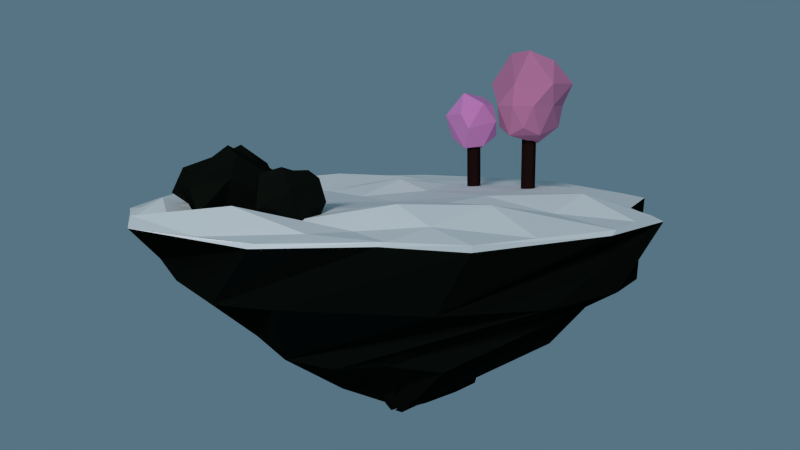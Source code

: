 # Source: simpleFloatingIsland.blend  (saved by Blender 2.72.0; exported with 4.5.12 LTS)
import bpy
from mathutils import Matrix  # noqa: F401  (used for matrix-valued properties, if any)

bpy.ops.wm.read_factory_settings(use_empty=True)
scene = bpy.context.scene
scene.name = 'Scene'

# ---- collections
col_collection_1 = bpy.data.collections.new('Collection 1'); scene.collection.children.link(col_collection_1)

# ---- materials (node trees are filled in below, after node groups)
mat_rock_001 = bpy.data.materials.new('ROCK.001')
mat_rock_001.alpha_threshold = 0.0
mat_rock_001.use_transparent_shadow = False
mat_rock_001.diffuse_color = (0.006034, 0.008076, 0.006034, 1.0)
mat_rock_001.roughness = 0.5
mat_rock_001.specular_intensity = 0.0
mat_terra = bpy.data.materials.new('TERRA')
mat_terra.alpha_threshold = 0.0
mat_terra.use_transparent_shadow = False
mat_terra.diffuse_color = (0.003679, 0.005605, 0.004285, 1.0)
mat_terra.roughness = 0.5
mat_terra.specular_intensity = 0.0
mat_neve = bpy.data.materials.new('neve')
mat_neve.alpha_threshold = 0.0
mat_neve.use_transparent_shadow = False
mat_neve.diffuse_color = (0.8971, 0.8971, 0.8971, 1.0)
mat_neve.roughness = 0.5
mat_neve.specular_intensity = 0.0
mat_material_001 = bpy.data.materials.new('Material.001')
mat_material_001.alpha_threshold = 0.0
mat_material_001.use_transparent_shadow = False
mat_material_001.diffuse_color = (0.01599, 0.006628, 0.005637, 1.0)
mat_material_001.roughness = 0.5
mat_material_001.specular_intensity = 0.0
mat_material_003 = bpy.data.materials.new('Material.003')
mat_material_003.alpha_threshold = 0.0
mat_material_003.use_transparent_shadow = False
mat_material_003.diffuse_color = (0.65, 0.2279, 0.4216, 1.0)
mat_material_003.roughness = 0.5
mat_material_003.specular_intensity = 0.0
mat_rosa = bpy.data.materials.new('rosa')
mat_rosa.alpha_threshold = 0.0
mat_rosa.use_transparent_shadow = False
mat_rosa.diffuse_color = (0.7743, 0.2878, 0.6547, 1.0)
mat_rosa.roughness = 0.5
mat_rosa.specular_intensity = 0.0

# ---- material node trees

# ---- world
world_world = bpy.data.worlds.new('World'); scene.world = world_world
world_world.color = (0.09342, 0.1733, 0.2266)
world_world.use_sun_shadow = False
world_world.sun_shadow_jitter_overblur = 0.0
world_world.cycles.sampling_method = 'MANUAL'
world_world.cycles.sample_map_resolution = 256
world_world.light_settings.ao_factor = 0.02062

# ---- cameras
cam_camera_001 = bpy.data.cameras.new('Camera.001')
cam_camera_001.clip_end = 100.0
cam_camera_001.lens = 35.0
cam_camera_001.sensor_width = 32.0
cam_camera_001.sensor_height = 18.0
cam_camera_001.display_size = 2.0
cam_camera_001.dof.focus_distance = 0.0
cam_camera_001.dof.aperture_fstop = 128.0

# ---- lights
light_sun_001 = bpy.data.lights.new('Sun.001', 'SUN')
light_sun_001.transmission_factor = 0.0
light_sun_001.angle = 0.1993
light_sun_001.energy = 1.4
light_sun_001.shadow_buffer_clip_start = 0.5
light_sun_001.shadow_soft_size = 0.1
light_sun_001.shadow_cascade_max_distance = 1000.0
light_sun_001.cycles.use_multiple_importance_sampling = False

# ---- meshes
me_icosphere_008 = bpy.data.meshes.new('Icosphere.008')
me_icosphere_008.from_pydata([(0.09666, 1.614, -0.6443), (0.9042, -0.05556, -0.6655), (-0.2006, -1.083, 0.4511), (-1.424, 0.8386, 0.3023), (-0.4241, 0.04715, 1.006), (0.3942, -0.5581, -0.4411), (-0.2233, -0.8133, -0.6691), (-1.091, 0.02779, -0.6674), (0.157, 0.2836, -0.4729), (1.036, 0.05867, 0.004165), (-0.4646, -1.348, 0.00671), (-1.534, -0.5311, 0.6594), (-1.888, -0.03809, -0.06655), (-0.5409, 1.573, 0.3479), (0.724, 0.5795, 0.6425), (0.7298, -0.4351, 0.491), (0.004414, 0.6152, 1.173)], [], [(8, 5, 6), (8, 6, 7), (5, 1, 9), (0, 7, 3), (1, 0, 13), (5, 9, 10), (6, 10, 11), (0, 3, 13), (1, 13, 9), (2, 15, 4), (11, 2, 4), (3, 11, 4), (1, 5, 8), (8, 7, 0), (8, 0, 1), (6, 5, 10), (12, 7, 11), (7, 6, 11), (3, 7, 12), (10, 15, 2), (10, 9, 15), (9, 14, 15), (11, 10, 2), (12, 11, 3), (13, 3, 16), (9, 13, 14), (13, 16, 14), (16, 3, 4), (15, 16, 4), (15, 14, 16)])
me_icosphere_008.materials.append(mat_rock_001)
me_icosphere_008.use_remesh_preserve_volume = False
me_icosphere_008.use_remesh_preserve_attributes = False
me_icosphere_008.use_mirror_vertex_groups = False
me_icosphere_008.update()
me_icosphere_007 = bpy.data.meshes.new('Icosphere.007')
me_icosphere_007.from_pydata([(0.03634, 1.298, -0.5134), (0.9042, -0.05556, -0.6655), (-0.2006, -1.083, 0.4511), (-1.641, 1.033, 0.3288), (-0.405, 0.04969, 1.042), (0.3942, -0.5581, -0.4411), (-0.2233, -0.8133, -0.6691), (-1.091, 0.02779, -0.6674), (0.2425, 0.5417, -1.03), (1.036, 0.05867, 0.004165), (-0.4646, -1.348, 0.00671), (-1.534, -0.5311, 0.6594), (-1.937, 0.004984, -0.06066), (-0.5505, 1.582, 0.349), (0.7452, 0.5823, 0.6829), (0.7298, -0.4351, 0.491), (0.09243, 0.627, 1.34)], [], [(8, 5, 6), (8, 6, 7), (5, 1, 9), (0, 7, 3), (1, 0, 13), (5, 9, 10), (6, 10, 11), (0, 3, 13), (1, 13, 9), (2, 15, 4), (11, 2, 4), (3, 11, 4), (1, 5, 8), (8, 7, 0), (8, 0, 1), (6, 5, 10), (12, 7, 11), (7, 6, 11), (3, 7, 12), (10, 15, 2), (10, 9, 15), (9, 14, 15), (11, 10, 2), (12, 11, 3), (13, 3, 16), (9, 13, 14), (13, 16, 14), (16, 3, 4), (15, 16, 4), (15, 14, 16)])
me_icosphere_007.materials.append(mat_rock_001)
me_icosphere_007.use_remesh_preserve_volume = False
me_icosphere_007.use_remesh_preserve_attributes = False
me_icosphere_007.use_mirror_vertex_groups = False
me_icosphere_007.update()
me_icosphere_006 = bpy.data.meshes.new('Icosphere.006')
me_icosphere_006.from_pydata([(0.148, 1.532, -0.6443), (0.9042, -0.05556, -0.6655), (-0.2006, -1.083, 0.4511), (-1.435, 0.5747, 0.3762), (-0.405, 0.04969, 1.017), (0.3942, -0.5581, -0.4411), (-0.2233, -0.8133, -0.6691), (-1.091, 0.02779, -0.6674), (0.157, 0.2836, -0.4729), (1.036, 0.05867, 0.004165), (-0.4646, -1.348, 0.00671), (-1.534, -0.5311, 0.6594), (-1.937, 0.004984, -0.06066), (-0.5505, 1.582, 0.349), (0.7452, 0.5823, 0.6573), (0.7298, -0.4351, 0.491), (0.09243, 0.627, 1.201)], [], [(8, 5, 6), (8, 6, 7), (5, 1, 9), (0, 7, 3), (1, 0, 13), (5, 9, 10), (6, 10, 11), (0, 3, 13), (1, 13, 9), (2, 15, 4), (11, 2, 4), (3, 11, 4), (1, 5, 8), (8, 7, 0), (8, 0, 1), (6, 5, 10), (12, 7, 11), (7, 6, 11), (3, 7, 12), (10, 15, 2), (10, 9, 15), (9, 14, 15), (11, 10, 2), (12, 11, 3), (13, 3, 16), (9, 13, 14), (13, 16, 14), (16, 3, 4), (15, 16, 4), (15, 14, 16)])
me_icosphere_006.materials.append(mat_rock_001)
me_icosphere_006.use_remesh_preserve_volume = False
me_icosphere_006.use_remesh_preserve_attributes = False
me_icosphere_006.use_mirror_vertex_groups = False
me_icosphere_006.update()
me_cube = bpy.data.meshes.new('Cube')
me_cube.from_pydata([(0.01045, 0.05336, -1.0), (0.01191, 0.0634, -1.0), (0.04495, 0.06101, -1.0), (0.02532, 0.03923, -1.0), (0.7614, -1.307, 1.001), (-1.051, -0.6775, 1.0), (-0.7308, 1.099, 1.017), (1.297, 0.7222, 1.001), (-0.7546, -0.3927, -0.1759), (-0.2737, -1.29, 1.001), (-0.3882, 0.6506, -0.1759), (0.02451, -0.01248, -1.0), (-1.351, 0.3165, 1.0), (0.5911, 0.4464, -0.1759), (0.04604, 0.01305, -1.0), (0.4334, 1.431, 1.029), (0.3782, -0.6924, -0.1759), (0.04215, 0.0586, -1.0), (1.47, -0.1629, 1.001), (0.04277, 0.03262, -1.0), (-0.7446, 0.1467, -0.121), (0.1706, 0.7833, -0.1759), (0.7581, -0.1813, -0.1768), (-0.1617, -0.7713, -0.1759), (-0.002955, 0.004937, -1.0), (0.03491, 0.02078, 1.001), (0.009258, 0.05531, -1.0), (0.01901, 0.04543, -1.0), (0.04189, 0.07129, -1.0), (0.02564, 0.05058, -1.0), (0.7554, -1.334, 1.001), (-1.075, -0.6691, 1.001), (-0.7232, 1.117, 1.007), (1.293, 0.7228, 1.002), (-0.7546, -0.3927, -0.1759), (-0.238, -1.435, 1.002), (-0.3882, 0.6506, -0.1759), (0.0319, -0.002924, -1.0), (-1.392, 0.2405, 1.002), (0.5911, 0.4464, -0.1759), (0.04169, 0.02208, -1.0), (0.4097, 1.57, 1.05), (0.3782, -0.6924, -0.1759), (0.0358, 0.05689, -1.0), (1.546, -0.08266, 1.002), (0.04115, 0.03562, -1.0), (-0.8159, 0.1068, -0.07542), (0.1082, 0.8849, -0.1759), (0.9477, -0.2127, -0.1768), (-0.04203, -0.9154, -0.1759), (0.003739, -0.01076, -1.0), (-0.2387, -1.346, 0.5001), (-0.9547, -1.141, 1.0), (0.05988, 0.18, -0.7934), (0.03125, 0.08243, -1.0), (-1.113, 0.9776, 1.004), (0.1767, 0.0194, -0.7939), (0.04329, 0.01128, -1.0), (0.9862, 1.163, 1.001), (-0.06632, -0.2336, -0.7939), (0.03947, 0.007415, -1.0), (1.167, -0.9269, 1.001), (0.04541, 0.04563, -1.0), (-0.246, 0.1394, -0.7934), (0.3694, -1.413, 1.001), (-1.35, 0.06098, 0.5001), (0.03803, 0.05235, -1.0), (-1.415, -0.314, 1.001), (0.02713, 1.407, 0.5), (0.04978, 0.09612, -1.0), (-0.3027, 1.473, 1.001), (1.273, -0.2043, 0.5001), (0.03733, 0.01492, -1.0), (1.481, 0.3555, 1.001), (-0.004567, -0.03418, -1.0), (-0.2267, 0.3347, -0.7934), (-1.037, -0.8838, 0.5001), (-0.8422, -0.1963, -0.1759), (-0.6675, 0.5539, -0.1759), (0.2944, 0.2538, -0.7934), (-0.918, 0.9645, 0.5011), (-0.2031, 0.8487, -0.1759), (0.5462, 0.6821, -0.1759), (0.2285, -0.3834, -0.7943), (1.118, 0.8982, 0.4991), (0.843, 0.1952, -0.1763), (0.6854, -0.5586, -0.1763), (-0.2771, -0.3065, -0.7934), (1.0, -0.923, 0.5001), (0.1998, -0.8443, -0.1759), (-0.5485, -0.6678, -0.1759), (0.03086, 0.002348, -1.0), (0.04525, 0.03094, -1.0), (0.04668, 0.04082, -1.0), (0.02605, -0.02356, -1.0), (-0.03693, 0.2426, -0.7934), (0.2495, 0.06788, -0.7936), (0.02959, -0.2737, -0.7942), (-0.2764, -0.1064, -0.7934), (0.05148, 0.04601, -1.0), (-0.2051, 0.1707, -0.7934), (-0.5653, -1.196, 0.5001), (-1.304, -0.2673, 0.5), (0.1688, 0.2537, -0.7934), (-1.247, 0.5623, 0.5), (-0.2689, 1.308, 0.5001), (0.2022, -0.1565, -0.7941), (0.568, 1.197, 0.4999), (1.295, 0.2656, 0.4999), (-0.1769, -0.2459, -0.7937), (1.196, -0.5642, 0.5001), (0.2701, -1.294, 0.5001), (0.007162, 0.06933, -1.0), (0.04394, 0.006859, -1.0), (0.007243, 0.06831, -1.0), (1.269, 0.7864, 1.035), (0.5218, 1.353, 1.035), (1.48, -0.07619, 1.035), (0.06527, 0.043, 1.035), (0.8324, -1.246, 1.035), (-0.9399, -0.6722, 1.035), (-0.7345, 1.079, 1.035), (1.269, 0.7864, 1.035), (-0.1622, -1.435, 1.035), (-1.389, 0.1852, 1.035), (0.3547, 1.586, 1.16), (1.558, -0.005901, 1.035), (0.06527, 0.043, 1.035), (-0.8185, -1.109, 1.035), (-1.083, 0.9271, 1.038), (0.9498, 1.193, 1.06), (1.216, -0.8386, 1.035), (0.4537, -1.355, 1.035), (-1.333, -0.3466, 1.035), (-0.3218, 1.446, 1.035), (1.466, 0.4355, 1.035), (0.1958, -0.6516, 1.082), (0.4949, 0.7138, 1.072), (0.7021, -0.08033, 1.035), (-0.6, 0.1057, 1.182), (-0.6261, -0.5992, 1.163), (0.6119, -0.694, 1.119), (0.5626, 0.6329, 1.09), (-0.5435, 0.7658, 1.222), (-0.3959, 1.219, 1.066), (0.3918, 1.356, 1.058), (0.002859, 1.294, 1.229), (-0.242, 0.7507, 1.144), (-0.4706, 0.9897, 1.047), (-0.1214, 1.043, 1.084), (0.4285, 1.127, 1.056), (-0.002996, 1.512, 1.046), (0.892, 1.231, 1.041), (0.6726, 1.182, 1.187), (0.6347, 1.401, 1.055), (-1.029, 0.149, 1.102), (-0.7955, 0.8411, 1.102), (-0.9062, 0.5133, 1.217), (-1.213, 0.6134, 1.038), (-0.5744, 0.4048, 1.174), (0.951, -0.4473, 1.145), (-1.053, -0.4467, 1.086), (-1.359, -0.0986, 1.035), (-0.6116, -0.2087, 1.173), (-1.041, -0.1455, 1.214), (0.6549, -0.4016, 1.079), (0.142, -0.3653, 1.063), (0.3695, -0.01591, 1.035), (0.3663, -0.669, 1.097), (0.3677, -0.3813, 1.155)], [], [(20, 11, 1, 10), (21, 14, 2, 13), (22, 17, 3, 16), (23, 19, 0, 8), (24, 17, 2, 14), (25, 9, 5, 12), (8, 0, 11, 20), (4, 8, 20, 9), (9, 20, 10, 5), (10, 1, 14, 21), (5, 10, 21, 12), (12, 21, 13, 6), (13, 2, 17, 22), (6, 13, 22, 15), (15, 22, 16, 7), (16, 3, 19, 23), (7, 16, 23, 18), (18, 23, 8, 4), (19, 3, 17, 24), (0, 19, 24, 11), (11, 24, 14, 1), (18, 4, 9, 25), (64, 30, 119, 132), (15, 25, 12, 6), (95, 53, 27, 66), (96, 56, 28, 69), (97, 59, 29, 72), (98, 63, 26, 74), (99, 69, 28, 60), (55, 38, 124, 158, 129), (100, 75, 37, 54), (101, 76, 46, 77), (102, 65, 36, 78), (103, 79, 40, 57), (104, 80, 47, 81), (105, 68, 39, 82), (106, 83, 43, 60), (107, 84, 48, 85), (108, 71, 42, 86), (109, 87, 45, 62), (110, 88, 49, 89), (111, 51, 34, 90), (112, 91, 43, 72), (113, 92, 50, 93), (114, 57, 40, 94), (41, 70, 134, 151, 125), (25, 15, 116, 118), (30, 61, 131, 119), (75, 95, 66, 37), (46, 78, 95, 75), (78, 36, 53, 95), (79, 96, 69, 40), (47, 82, 96, 79), (82, 39, 56, 96), (83, 97, 72, 43), (48, 86, 97, 83), (86, 42, 59, 97), (87, 98, 74, 45), (49, 90, 98, 87), (90, 34, 63, 98), (91, 99, 60, 43), (50, 94, 99, 91), (94, 40, 69, 99), (31, 52, 128, 120), (70, 32, 121, 134), (61, 44, 126, 131), (63, 100, 54, 26), (34, 77, 100, 63), (77, 46, 75, 100), (51, 101, 77, 34), (30, 64, 101, 51), (64, 35, 76, 101), (76, 102, 78, 46), (35, 52, 102, 76), (52, 31, 65, 102), (53, 103, 57, 27), (36, 81, 103, 53), (81, 47, 79, 103), (65, 104, 81, 36), (31, 67, 104, 65), (67, 38, 80, 104), (80, 105, 82, 47), (38, 55, 105, 80), (55, 32, 68, 105), (56, 106, 60, 28), (39, 85, 106, 56), (85, 48, 83, 106), (68, 107, 85, 39), (32, 70, 107, 68), (70, 41, 84, 107), (84, 108, 86, 48), (41, 58, 108, 84), (58, 33, 71, 108), (59, 109, 62, 29), (42, 89, 109, 59), (89, 49, 87, 109), (71, 110, 89, 42), (33, 73, 110, 71), (73, 44, 88, 110), (88, 111, 90, 49), (44, 61, 111, 88), (61, 30, 51, 111), (62, 112, 72, 29), (45, 93, 112, 62), (93, 50, 91, 112), (74, 113, 93, 45), (26, 54, 113, 74), (54, 37, 92, 113), (92, 114, 94, 50), (37, 66, 114, 92), (66, 27, 57, 114), (15, 7, 115, 116), (52, 35, 123, 128), (38, 67, 133, 162, 124), (33, 58, 130, 122), (7, 18, 117, 115), (18, 25, 118, 117), (67, 31, 120, 133), (58, 41, 125, 154, 152, 130), (44, 73, 135, 126), (115, 117, 118, 116), (140, 161, 133, 120, 128), (141, 168, 136, 123, 132), (142, 137, 127, 167, 138), (143, 156, 157, 159), (136, 140, 128, 123), (127, 139, 163, 140, 136, 166), (140, 163, 161), (131, 141, 132, 119), (138, 165, 141, 160), (138, 167, 169, 165), (135, 142, 138, 126), (122, 130, 142, 135), (152, 154, 153), (137, 147, 143, 159, 139, 127), (125, 151, 146, 145), (134, 121, 129, 156, 143, 148, 144), (73, 33, 122, 135), (32, 55, 129, 121), (35, 64, 132, 123), (150, 149, 147, 137), (149, 148, 143, 147), (145, 146, 149, 150), (146, 144, 148, 149), (151, 134, 144, 146), (130, 152, 153, 150, 137, 142), (153, 145, 150), (154, 125, 145, 153), (156, 129, 158, 157), (159, 157, 155, 139), (157, 158, 124, 155), (141, 131, 160), (131, 126, 160), (126, 138, 160), (139, 155, 164, 163), (155, 124, 162, 164), (164, 162, 133, 161), (163, 164, 161), (165, 169, 168, 141), (167, 127, 166, 169), (169, 166, 136, 168)])
me_cube.polygons.foreach_set('material_index', [0, 0, 0, 0, 0, 1, 0, 0, 0, 0, 0, 0, 0, 0, 0, 0, 0, 0, 0, 0, 0, 0, 1, 0, 0, 0, 0, 0, 0, 1, 0, 0, 0, 0, 0, 0, 0, 0, 0, 0, 0, 0, 0, 0, 0, 1, 0, 1, 0, 0, 0, 0, 0, 0, 0, 0, 0, 0, 0, 0, 0, 0, 0, 1, 1, 1, 0, 0, 0, 0, 0, 0, 0, 0, 0, 0, 0, 0, 0, 0, 0, 0, 0, 0, 0, 0, 0, 0, 0, 0, 0, 0, 0, 0, 0, 0, 0, 0, 0, 0, 0, 0, 0, 0, 0, 0, 0, 0, 0, 0, 0, 0, 1, 1, 1, 0, 0, 1, 1, 1, 1, 1, 1, 1, 1, 1, 1, 1, 1, 1, 1, 1, 1, 1, 1, 1, 1, 1, 1, 1, 1, 1, 1, 1, 1, 1, 1, 1, 1, 1, 1, 1, 1, 1, 1, 1, 1, 1, 1, 1, 1])
me_cube.materials.append(mat_terra)
me_cube.materials.append(mat_neve)
me_cube.use_remesh_preserve_volume = False
me_cube.use_remesh_preserve_attributes = False
me_cube.use_mirror_vertex_groups = False
me_cube.update()
me_cylinder_001 = bpy.data.meshes.new('Cylinder.001')
me_cylinder_001.from_pydata([(1.392, 1.231, 0.6247), (-1.601, -5.991, 0.8711), (-0.08119, 7.091, 1.099), (5.426, 2.128, 1.092), (-0.03434, -7.353, 2.267), (-7.761, -1.312, 2.267), (-5.192, 5.694, 2.267), (0.7898, -2.335, 3.163), (3.922, -3.753, 0.8862), (1.644, -6.679, 1.091), (-5.565, -2.335, 1.088), (-1.152, 3.915, 0.7236), (-4.663, 1.862, 0.8133), (6.1, -2.632, 1.68), (6.1, 2.37, 1.68), (-0.05777, -8.225, 1.68), (3.748, -6.679, 1.68), (-3.864, -6.679, 1.68), (-3.864, 6.417, 1.68), (-6.817, -0.1314, 1.62), (3.748, 6.417, 1.68), (-0.05777, 7.962, 1.68), (6.615, -4.178, 2.271), (8.184, 2.072, 2.267), (5.037, -0.1314, 2.89), (-4.138, -0.1314, 3.093), (2.215, 5.729, 2.604), (0.03676, 1.432, -0.8204), (0.03676, 1.432, 0.9148), (1.277, 0.7158, -0.8204), (1.277, 0.7158, 0.9052), (1.277, -0.7158, -0.8204), (1.277, -0.7158, 0.9323), (0.03676, -1.432, -0.8204), (0.03676, -1.432, 0.8904), (-1.203, -0.7158, -0.8204), (-1.203, -0.7158, 0.9015), (-1.203, 0.7158, -0.8204), (-1.203, 0.7158, 0.883)], [], [(0, 8, 1), (0, 1, 12), (0, 12, 11), (8, 3, 13), (1, 9, 15), (2, 12, 18), (3, 2, 20), (8, 13, 16), (1, 15, 17), (2, 18, 21), (3, 20, 14), (4, 22, 7), (5, 4, 25), (6, 5, 25), (1, 8, 9), (3, 8, 0), (12, 1, 10), (11, 12, 2), (0, 2, 3), (0, 11, 2), (13, 14, 23), (13, 3, 14), (15, 16, 4), (15, 9, 16), (9, 8, 16), (19, 17, 5), (19, 10, 17), (10, 1, 17), (18, 19, 6), (18, 12, 19), (12, 10, 19), (20, 21, 26), (20, 2, 21), (16, 22, 4), (16, 13, 22), (13, 23, 22), (17, 4, 5), (17, 15, 4), (19, 5, 6), (21, 6, 26), (21, 18, 6), (14, 20, 23), (20, 26, 23), (7, 22, 24), (22, 23, 24), (25, 4, 7), (26, 25, 7), (26, 6, 25), (24, 26, 7), (24, 23, 26), (27, 28, 30, 29), (29, 30, 32, 31), (31, 32, 34, 33), (33, 34, 36, 35), (30, 28, 38, 36, 34, 32), (37, 38, 28, 27), (35, 36, 38, 37), (27, 29, 31, 33, 35, 37)])
me_cylinder_001.polygons.foreach_set('material_index', [1, 1, 1, 1, 1, 1, 1, 1, 1, 1, 1, 1, 1, 1, 1, 1, 1, 1, 1, 1, 1, 1, 1, 1, 1, 1, 1, 1, 1, 1, 1, 1, 1, 1, 1, 1, 1, 1, 1, 1, 1, 1, 1, 1, 1, 1, 1, 1, 1, 1, 0, 0, 0, 0, 0, 0, 0, 0])
me_cylinder_001.materials.append(mat_material_001)
me_cylinder_001.materials.append(mat_material_003)
me_cylinder_001.use_remesh_preserve_volume = False
me_cylinder_001.use_remesh_preserve_attributes = False
me_cylinder_001.use_mirror_vertex_groups = False
me_cylinder_001.update()
me_icosphere = bpy.data.meshes.new('Icosphere')
me_icosphere.from_pydata([(-0.08538, 0.7689, -0.9845), (0.7657, 0.1557, -0.9845), (-0.07814, -1.016, 0.06311), (-0.6659, 0.6735, -0.09968), (-0.2599, -0.2529, 0.6), (0.5341, -0.5709, -1.161), (-0.1464, -0.9294, -1.154), (-0.9315, -0.3957, -0.9845), (0.01619, 0.1777, -1.465), (-0.7867, 0.1228, -1.192), (0.9621, -0.1234, -0.4071), (0.2408, -1.116, -0.4071), (-0.9716, -0.6444, -0.104), (-1.126, -0.1234, -0.5143), (0.2408, 0.8694, -0.4071), (0.768, 0.1489, 0.06311), (0.6232, -0.3697, 0.2707), (0.1535, 0.6006, 0.2401), (-0.02165, -0.5105, -2.826), (-0.02165, -0.07709, -1.208), (0.2087, -0.639, -2.791), (0.2087, -0.2056, -1.174), (0.2087, -0.8959, -2.722), (0.2087, -0.4625, -1.105), (-0.02165, -1.024, -2.688), (-0.02165, -0.591, -1.071), (-0.252, -0.8959, -2.722), (-0.252, -0.4625, -1.105), (-0.252, -0.639, -2.791), (-0.252, -0.2056, -1.174)], [], [(8, 5, 6), (8, 6, 9), (5, 1, 10), (0, 9, 3), (1, 0, 14), (5, 10, 11), (6, 11, 12), (0, 3, 14), (1, 14, 10), (2, 16, 4), (12, 2, 4), (3, 12, 4), (1, 5, 8), (9, 6, 7), (8, 9, 0), (8, 0, 1), (6, 5, 11), (13, 7, 12), (7, 6, 12), (3, 9, 13), (9, 7, 13), (11, 16, 2), (11, 10, 16), (10, 15, 16), (12, 11, 2), (13, 12, 3), (14, 3, 17), (10, 14, 15), (14, 17, 15), (17, 3, 4), (16, 17, 4), (16, 15, 17), (18, 19, 21, 20), (20, 21, 23, 22), (22, 23, 25, 24), (24, 25, 27, 26), (21, 19, 29, 27, 25, 23), (28, 29, 19, 18), (26, 27, 29, 28), (18, 20, 22, 24, 26, 28)])
me_icosphere.polygons.foreach_set('material_index', [0, 0, 0, 0, 0, 0, 0, 0, 0, 0, 0, 0, 0, 0, 0, 0, 0, 0, 0, 0, 0, 0, 0, 0, 0, 0, 0, 0, 0, 0, 0, 0, 1, 1, 1, 1, 1, 1, 1, 1])
me_icosphere.materials.append(mat_rosa)
me_icosphere.materials.append(mat_material_001)
me_icosphere.use_remesh_preserve_volume = False
me_icosphere.use_remesh_preserve_attributes = False
me_icosphere.use_mirror_vertex_groups = False
me_icosphere.update()

# ---- objects
ob_sun = bpy.data.objects.new('Sun', light_sun_001)
ob_icosphere_005 = bpy.data.objects.new('Icosphere.005', me_icosphere_008)
ob_icosphere_004 = bpy.data.objects.new('Icosphere.004', me_icosphere_007)
ob_icosphere_002 = bpy.data.objects.new('Icosphere.002', me_icosphere_006)
ob_cube = bpy.data.objects.new('Cube', me_cube)
ob_cylinder_001 = bpy.data.objects.new('Cylinder.001', me_cylinder_001)
ob_icosphere = bpy.data.objects.new('Icosphere', me_icosphere)
ob_camera = bpy.data.objects.new('Camera', cam_camera_001)

# ---- transforms, parenting, visibility, modifiers, constraints
ob_sun.location = (-2.7, -8.36, 8.541)
ob_sun.rotation_euler = (5.512, 0.972, -21.01)
ob_sun.lineart.crease_threshold = 0.0
ob_icosphere_005.location = (-4.958, -5.096, 4.385)
ob_icosphere_005.rotation_euler = (0.0, -0.0, 0.7283)
ob_icosphere_005.scale = (0.261, 0.261, 0.261)
ob_icosphere_005.lineart.crease_threshold = 0.0
ob_icosphere_004.location = (-4.189, -5.48, 4.456)
ob_icosphere_004.rotation_euler = (-2.474, -0.2217, 1.843)
ob_icosphere_004.scale = (0.1674, 0.1674, 0.1674)
ob_icosphere_004.lineart.crease_threshold = 0.0
ob_icosphere_002.location = (-4.619, -5.391, 4.361)
ob_icosphere_002.rotation_euler = (0.0, -0.0, 1.715)
ob_icosphere_002.scale = (0.3003, 0.3003, 0.3003)
ob_icosphere_002.lineart.crease_threshold = 0.0
ob_cube.location = (-4.09, -4.214, 3.42)
ob_cube.rotation_euler = (0.0, -0.0, 3.03)
ob_cube.scale = (1.295, 1.341, 0.8033)
ob_cube.lineart.crease_threshold = 0.0
ob_cylinder_001.location = (-3.315, -3.751, 4.526)
ob_cylinder_001.scale = (0.03707, 0.03707, 0.2678)
ob_cylinder_001.lineart.crease_threshold = 0.0
ob_icosphere.location = (-3.881, -3.536, 4.939)
ob_icosphere.rotation_euler = (0.2618, -0.0, 0.0)
ob_icosphere.scale = (0.2, 0.2027, 0.2349)
ob_icosphere.lineart.crease_threshold = 0.0
ob_camera.location = (-0.686, -9.841, 5.131)
ob_camera.rotation_euler = (1.411, -0.0002024, 0.5533)
ob_camera.scale = (1.0, 1.0, 1.0)
ob_camera.lineart.crease_threshold = 0.0

# ---- collection membership
col_collection_1.objects.link(ob_sun)
col_collection_1.objects.link(ob_icosphere_005)
col_collection_1.objects.link(ob_icosphere_004)
col_collection_1.objects.link(ob_icosphere_002)
col_collection_1.objects.link(ob_cube)
col_collection_1.objects.link(ob_cylinder_001)
col_collection_1.objects.link(ob_icosphere)
col_collection_1.objects.link(ob_camera)

# ---- scene / render settings (as saved in the file)
scene.camera = ob_camera
scene.frame_start = 1; scene.frame_end = 250; scene.frame_set(1)
scene.render.engine = 'BLENDER_EEVEE_NEXT'
scene.render.image_settings.color_depth = '16'
scene.render.image_settings.compression = 0
scene.render.resolution_x = 3840
scene.render.resolution_y = 2160
scene.render.resolution_percentage = 50
scene.render.pixel_aspect_x = 1.05
scene.render.dither_intensity = 0.0
scene.cycles.use_denoising = False
scene.cycles.samples = 10
scene.cycles.sampling_pattern = 'TABULATED_SOBOL'
scene.cycles.light_sampling_threshold = 0.0
scene.cycles.use_adaptive_sampling = False
scene.cycles.use_light_tree = False
scene.cycles.blur_glossy = 0.0
scene.cycles.pixel_filter_type = 'GAUSSIAN'
scene.cycles.sample_clamp_indirect = 0.0
scene.view_settings.view_transform = 'Standard'
bpy.context.view_layer.update()
